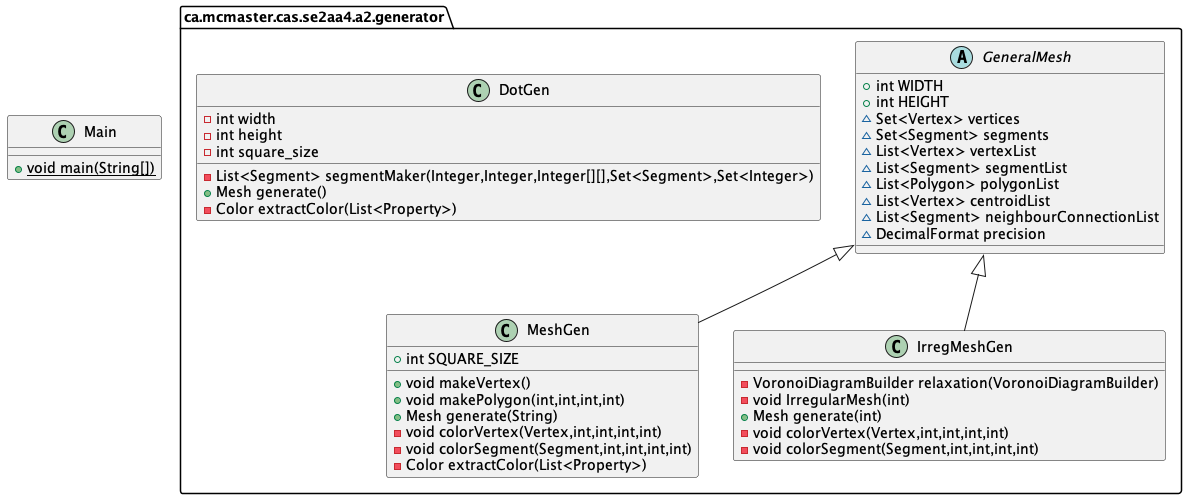

The diagram above was rendered by PlantUML. Its source (embedded in the PNG):
@startuml
abstract class ca.mcmaster.cas.se2aa4.a2.generator.GeneralMesh {
+ int WIDTH
+ int HEIGHT
~ Set<Vertex> vertices
~ Set<Segment> segments
~ List<Vertex> vertexList
~ List<Segment> segmentList
~ List<Polygon> polygonList
~ List<Vertex> centroidList
~ List<Segment> neighbourConnectionList
~ DecimalFormat precision
}
class ca.mcmaster.cas.se2aa4.a2.generator.MeshGen {
+ int SQUARE_SIZE
+ void makeVertex()
+ void makePolygon(int,int,int,int)
+ Mesh generate(String)
- void colorVertex(Vertex,int,int,int,int)
- void colorSegment(Segment,int,int,int,int)
- Color extractColor(List<Property>)
}
class Main {
+ {static} void main(String[])
}
class ca.mcmaster.cas.se2aa4.a2.generator.IrregMeshGen {
- VoronoiDiagramBuilder relaxation(VoronoiDiagramBuilder)
- void IrregularMesh(int)
+ Mesh generate(int)
- void colorVertex(Vertex,int,int,int,int)
- void colorSegment(Segment,int,int,int,int)
}
class ca.mcmaster.cas.se2aa4.a2.generator.DotGen {
- int width
- int height
- int square_size
- List<Segment> segmentMaker(Integer,Integer,Integer[][],Set<Segment>,Set<Integer>)
+ Mesh generate()
- Color extractColor(List<Property>)
}


ca.mcmaster.cas.se2aa4.a2.generator.GeneralMesh <|-- ca.mcmaster.cas.se2aa4.a2.generator.MeshGen
ca.mcmaster.cas.se2aa4.a2.generator.GeneralMesh <|-- ca.mcmaster.cas.se2aa4.a2.generator.IrregMeshGen
@enduml